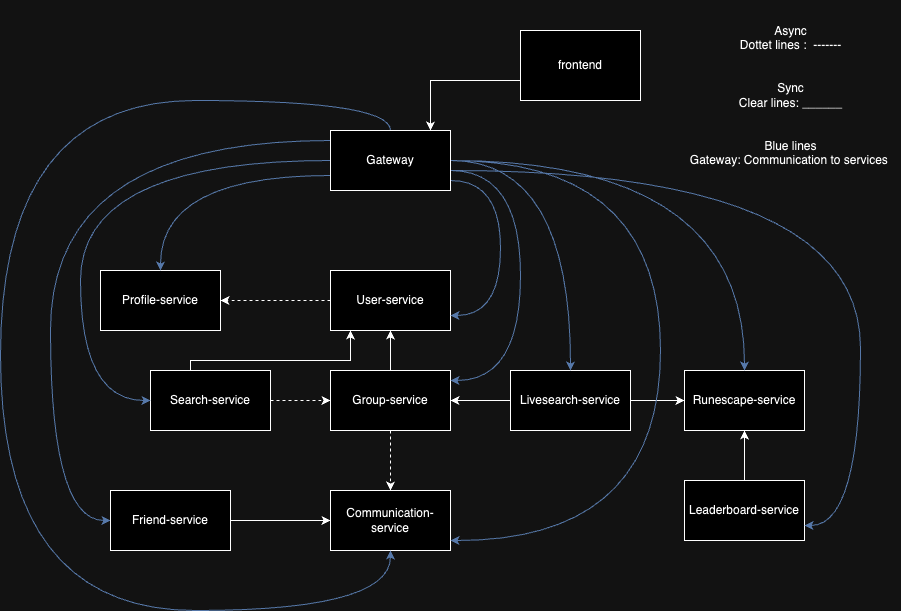

The diagram above was exported from draw.io. Its source (the exported page's mxGraphModel, read from the mxfile embedded in the PNG):
<mxGraphModel dx="2099" dy="1901" grid="1" gridSize="10" guides="1" tooltips="1" connect="1" arrows="1" fold="1" page="1" pageScale="1" pageWidth="827" pageHeight="1169" math="0" shadow="0">
  <root>
    <mxCell id="0" />
    <mxCell id="1" parent="0" />
    <mxCell id="IW5VNtkbFSrLLWveWpWK-1" value="Profile-service" style="rounded=0;whiteSpace=wrap;html=1;" vertex="1" parent="1">
      <mxGeometry x="-170" y="-80" width="120" height="60" as="geometry" />
    </mxCell>
    <mxCell id="IW5VNtkbFSrLLWveWpWK-2" value="Communication-service" style="rounded=0;whiteSpace=wrap;html=1;" vertex="1" parent="1">
      <mxGeometry x="60" y="140" width="120" height="60" as="geometry" />
    </mxCell>
    <mxCell id="IW5VNtkbFSrLLWveWpWK-147" style="edgeStyle=orthogonalEdgeStyle;rounded=0;orthogonalLoop=1;jettySize=auto;html=1;" edge="1" parent="1" source="IW5VNtkbFSrLLWveWpWK-7" target="IW5VNtkbFSrLLWveWpWK-10">
      <mxGeometry relative="1" as="geometry">
        <Array as="points" />
      </mxGeometry>
    </mxCell>
    <mxCell id="IW5VNtkbFSrLLWveWpWK-7" value="Leaderboard-service" style="rounded=0;whiteSpace=wrap;html=1;" vertex="1" parent="1">
      <mxGeometry x="414" y="130" width="120" height="60" as="geometry" />
    </mxCell>
    <mxCell id="IW5VNtkbFSrLLWveWpWK-153" style="edgeStyle=orthogonalEdgeStyle;rounded=0;orthogonalLoop=1;jettySize=auto;html=1;" edge="1" parent="1" source="IW5VNtkbFSrLLWveWpWK-8" target="IW5VNtkbFSrLLWveWpWK-12">
      <mxGeometry relative="1" as="geometry">
        <Array as="points" />
      </mxGeometry>
    </mxCell>
    <mxCell id="IW5VNtkbFSrLLWveWpWK-184" style="edgeStyle=orthogonalEdgeStyle;rounded=0;orthogonalLoop=1;jettySize=auto;html=1;entryX=0.5;entryY=0;entryDx=0;entryDy=0;dashed=1;" edge="1" parent="1" source="IW5VNtkbFSrLLWveWpWK-8" target="IW5VNtkbFSrLLWveWpWK-2">
      <mxGeometry relative="1" as="geometry" />
    </mxCell>
    <mxCell id="IW5VNtkbFSrLLWveWpWK-8" value="Group-service" style="rounded=0;whiteSpace=wrap;html=1;" vertex="1" parent="1">
      <mxGeometry x="60" y="20" width="120" height="60" as="geometry" />
    </mxCell>
    <mxCell id="IW5VNtkbFSrLLWveWpWK-146" style="edgeStyle=orthogonalEdgeStyle;rounded=0;orthogonalLoop=1;jettySize=auto;html=1;" edge="1" parent="1" source="IW5VNtkbFSrLLWveWpWK-9" target="IW5VNtkbFSrLLWveWpWK-10">
      <mxGeometry relative="1" as="geometry" />
    </mxCell>
    <mxCell id="IW5VNtkbFSrLLWveWpWK-152" style="edgeStyle=orthogonalEdgeStyle;rounded=0;orthogonalLoop=1;jettySize=auto;html=1;entryX=1;entryY=0.5;entryDx=0;entryDy=0;" edge="1" parent="1" source="IW5VNtkbFSrLLWveWpWK-9" target="IW5VNtkbFSrLLWveWpWK-8">
      <mxGeometry relative="1" as="geometry" />
    </mxCell>
    <mxCell id="IW5VNtkbFSrLLWveWpWK-9" value="Livesearch-service" style="rounded=0;whiteSpace=wrap;html=1;" vertex="1" parent="1">
      <mxGeometry x="240" y="20" width="120" height="60" as="geometry" />
    </mxCell>
    <mxCell id="IW5VNtkbFSrLLWveWpWK-10" value="Runescape-service" style="rounded=0;whiteSpace=wrap;html=1;" vertex="1" parent="1">
      <mxGeometry x="414" y="20" width="120" height="60" as="geometry" />
    </mxCell>
    <mxCell id="IW5VNtkbFSrLLWveWpWK-194" style="edgeStyle=orthogonalEdgeStyle;rounded=0;orthogonalLoop=1;jettySize=auto;html=1;" edge="1" parent="1" source="IW5VNtkbFSrLLWveWpWK-11" target="IW5VNtkbFSrLLWveWpWK-12">
      <mxGeometry relative="1" as="geometry">
        <Array as="points">
          <mxPoint x="-80" y="10" />
          <mxPoint x="80" y="10" />
        </Array>
      </mxGeometry>
    </mxCell>
    <mxCell id="IW5VNtkbFSrLLWveWpWK-11" value="Search-service" style="rounded=0;whiteSpace=wrap;html=1;" vertex="1" parent="1">
      <mxGeometry x="-120" y="20" width="120" height="60" as="geometry" />
    </mxCell>
    <mxCell id="IW5VNtkbFSrLLWveWpWK-140" style="edgeStyle=orthogonalEdgeStyle;rounded=0;orthogonalLoop=1;jettySize=auto;html=1;dashed=1;" edge="1" parent="1" source="IW5VNtkbFSrLLWveWpWK-12" target="IW5VNtkbFSrLLWveWpWK-1">
      <mxGeometry relative="1" as="geometry" />
    </mxCell>
    <mxCell id="IW5VNtkbFSrLLWveWpWK-12" value="User-service" style="rounded=0;whiteSpace=wrap;html=1;" vertex="1" parent="1">
      <mxGeometry x="60" y="-80" width="120" height="60" as="geometry" />
    </mxCell>
    <mxCell id="IW5VNtkbFSrLLWveWpWK-196" style="edgeStyle=orthogonalEdgeStyle;rounded=0;orthogonalLoop=1;jettySize=auto;html=1;curved=1;fillColor=#dae8fc;strokeColor=#6c8ebf;" edge="1" parent="1" source="IW5VNtkbFSrLLWveWpWK-128" target="IW5VNtkbFSrLLWveWpWK-2">
      <mxGeometry relative="1" as="geometry">
        <Array as="points">
          <mxPoint x="120" y="-250" />
          <mxPoint x="-270" y="-250" />
          <mxPoint x="-270" y="260" />
          <mxPoint x="120" y="260" />
        </Array>
      </mxGeometry>
    </mxCell>
    <mxCell id="IW5VNtkbFSrLLWveWpWK-197" style="edgeStyle=orthogonalEdgeStyle;rounded=0;orthogonalLoop=1;jettySize=auto;html=1;curved=1;fillColor=#dae8fc;strokeColor=#6c8ebf;exitX=0;exitY=0.75;exitDx=0;exitDy=0;" edge="1" parent="1" source="IW5VNtkbFSrLLWveWpWK-128" target="IW5VNtkbFSrLLWveWpWK-1">
      <mxGeometry relative="1" as="geometry">
        <mxPoint x="60" y="-180" as="sourcePoint" />
        <mxPoint x="-140" y="-70" as="targetPoint" />
      </mxGeometry>
    </mxCell>
    <mxCell id="IW5VNtkbFSrLLWveWpWK-198" style="edgeStyle=orthogonalEdgeStyle;rounded=0;orthogonalLoop=1;jettySize=auto;html=1;entryX=0;entryY=0.5;entryDx=0;entryDy=0;curved=1;fillColor=#dae8fc;strokeColor=#6c8ebf;" edge="1" parent="1" source="IW5VNtkbFSrLLWveWpWK-128" target="IW5VNtkbFSrLLWveWpWK-11">
      <mxGeometry relative="1" as="geometry">
        <Array as="points">
          <mxPoint x="-190" y="-190" />
          <mxPoint x="-190" y="50" />
        </Array>
      </mxGeometry>
    </mxCell>
    <mxCell id="IW5VNtkbFSrLLWveWpWK-199" style="edgeStyle=orthogonalEdgeStyle;rounded=0;orthogonalLoop=1;jettySize=auto;html=1;curved=1;fillColor=#dae8fc;strokeColor=#6c8ebf;" edge="1" parent="1" source="IW5VNtkbFSrLLWveWpWK-128" target="IW5VNtkbFSrLLWveWpWK-3">
      <mxGeometry relative="1" as="geometry">
        <Array as="points">
          <mxPoint x="-220" y="-210" />
          <mxPoint x="-220" y="170" />
        </Array>
      </mxGeometry>
    </mxCell>
    <mxCell id="IW5VNtkbFSrLLWveWpWK-200" style="edgeStyle=orthogonalEdgeStyle;rounded=0;orthogonalLoop=1;jettySize=auto;html=1;entryX=1;entryY=0.75;entryDx=0;entryDy=0;curved=1;fillColor=#dae8fc;strokeColor=#6c8ebf;" edge="1" parent="1" source="IW5VNtkbFSrLLWveWpWK-128" target="IW5VNtkbFSrLLWveWpWK-12">
      <mxGeometry relative="1" as="geometry">
        <Array as="points">
          <mxPoint x="230" y="-170" />
          <mxPoint x="230" y="-35" />
        </Array>
      </mxGeometry>
    </mxCell>
    <mxCell id="IW5VNtkbFSrLLWveWpWK-201" style="edgeStyle=orthogonalEdgeStyle;rounded=0;orthogonalLoop=1;jettySize=auto;html=1;curved=1;fillColor=#dae8fc;strokeColor=#6c8ebf;" edge="1" parent="1" source="IW5VNtkbFSrLLWveWpWK-128" target="IW5VNtkbFSrLLWveWpWK-8">
      <mxGeometry relative="1" as="geometry">
        <Array as="points">
          <mxPoint x="250" y="-180" />
          <mxPoint x="250" y="30" />
        </Array>
      </mxGeometry>
    </mxCell>
    <mxCell id="IW5VNtkbFSrLLWveWpWK-202" style="edgeStyle=orthogonalEdgeStyle;rounded=0;orthogonalLoop=1;jettySize=auto;html=1;curved=1;fillColor=#dae8fc;strokeColor=#6c8ebf;" edge="1" parent="1" source="IW5VNtkbFSrLLWveWpWK-128" target="IW5VNtkbFSrLLWveWpWK-2">
      <mxGeometry relative="1" as="geometry">
        <Array as="points">
          <mxPoint x="390" y="-190" />
          <mxPoint x="390" y="190" />
        </Array>
      </mxGeometry>
    </mxCell>
    <mxCell id="IW5VNtkbFSrLLWveWpWK-205" style="edgeStyle=orthogonalEdgeStyle;rounded=0;orthogonalLoop=1;jettySize=auto;html=1;curved=1;fillColor=#dae8fc;strokeColor=#6c8ebf;" edge="1" parent="1" source="IW5VNtkbFSrLLWveWpWK-128" target="IW5VNtkbFSrLLWveWpWK-9">
      <mxGeometry relative="1" as="geometry" />
    </mxCell>
    <mxCell id="IW5VNtkbFSrLLWveWpWK-206" style="edgeStyle=orthogonalEdgeStyle;rounded=0;orthogonalLoop=1;jettySize=auto;html=1;curved=1;fillColor=#dae8fc;strokeColor=#6c8ebf;" edge="1" parent="1" source="IW5VNtkbFSrLLWveWpWK-128" target="IW5VNtkbFSrLLWveWpWK-10">
      <mxGeometry relative="1" as="geometry" />
    </mxCell>
    <mxCell id="IW5VNtkbFSrLLWveWpWK-207" style="edgeStyle=orthogonalEdgeStyle;rounded=0;orthogonalLoop=1;jettySize=auto;html=1;entryX=1;entryY=0.75;entryDx=0;entryDy=0;curved=1;fillColor=#dae8fc;strokeColor=#6c8ebf;" edge="1" parent="1" source="IW5VNtkbFSrLLWveWpWK-128" target="IW5VNtkbFSrLLWveWpWK-7">
      <mxGeometry relative="1" as="geometry">
        <Array as="points">
          <mxPoint x="590" y="-180" />
          <mxPoint x="590" y="175" />
        </Array>
      </mxGeometry>
    </mxCell>
    <mxCell id="IW5VNtkbFSrLLWveWpWK-128" value="Gateway" style="rounded=0;whiteSpace=wrap;html=1;" vertex="1" parent="1">
      <mxGeometry x="60" y="-220" width="120" height="60" as="geometry" />
    </mxCell>
    <mxCell id="IW5VNtkbFSrLLWveWpWK-151" style="edgeStyle=orthogonalEdgeStyle;rounded=0;orthogonalLoop=1;jettySize=auto;html=1;" edge="1" parent="1" source="IW5VNtkbFSrLLWveWpWK-3" target="IW5VNtkbFSrLLWveWpWK-2">
      <mxGeometry relative="1" as="geometry" />
    </mxCell>
    <mxCell id="IW5VNtkbFSrLLWveWpWK-3" value="Friend-service" style="rounded=0;whiteSpace=wrap;html=1;" vertex="1" parent="1">
      <mxGeometry x="-160" y="140" width="120" height="60" as="geometry" />
    </mxCell>
    <mxCell id="IW5VNtkbFSrLLWveWpWK-178" style="edgeStyle=orthogonalEdgeStyle;rounded=0;orthogonalLoop=1;jettySize=auto;html=1;exitX=0.013;exitY=0.629;exitDx=0;exitDy=0;exitPerimeter=0;" edge="1" parent="1" source="IW5VNtkbFSrLLWveWpWK-4" target="IW5VNtkbFSrLLWveWpWK-128">
      <mxGeometry relative="1" as="geometry">
        <Array as="points">
          <mxPoint x="252" y="-270" />
          <mxPoint x="160" y="-270" />
        </Array>
      </mxGeometry>
    </mxCell>
    <mxCell id="IW5VNtkbFSrLLWveWpWK-4" value="frontend" style="rounded=0;whiteSpace=wrap;html=1;" vertex="1" parent="1">
      <mxGeometry x="250" y="-320" width="120" height="70" as="geometry" />
    </mxCell>
    <mxCell id="IW5VNtkbFSrLLWveWpWK-162" value="&lt;br&gt;Async&lt;br&gt;Dottet lines :&amp;nbsp; -------&lt;div&gt;&lt;br&gt;&lt;/div&gt;&lt;div&gt;&lt;br&gt;&lt;div&gt;Sync&lt;/div&gt;&lt;div&gt;&lt;span style=&quot;background-color: initial;&quot;&gt;Clear lines: ______&lt;/span&gt;&lt;/div&gt;&lt;div&gt;&lt;span style=&quot;background-color: initial;&quot;&gt;&lt;br&gt;&lt;/span&gt;&lt;/div&gt;&lt;div&gt;&lt;span style=&quot;background-color: initial;&quot;&gt;&lt;br&gt;Blue lines&lt;/span&gt;&lt;/div&gt;&lt;div&gt;&lt;span style=&quot;background-color: initial;&quot;&gt;Gateway: Communication to services&amp;nbsp;&lt;/span&gt;&lt;/div&gt;&lt;div&gt;&lt;br&gt;&lt;/div&gt;&lt;/div&gt;" style="text;html=1;align=center;verticalAlign=middle;resizable=0;points=[];autosize=1;strokeColor=none;fillColor=none;" vertex="1" parent="1">
      <mxGeometry x="410" y="-350" width="220" height="190" as="geometry" />
    </mxCell>
    <mxCell id="IW5VNtkbFSrLLWveWpWK-179" style="edgeStyle=orthogonalEdgeStyle;rounded=0;orthogonalLoop=1;jettySize=auto;html=1;entryX=0;entryY=0.5;entryDx=0;entryDy=0;dashed=1;" edge="1" parent="1" source="IW5VNtkbFSrLLWveWpWK-11" target="IW5VNtkbFSrLLWveWpWK-8">
      <mxGeometry relative="1" as="geometry" />
    </mxCell>
  </root>
</mxGraphModel>